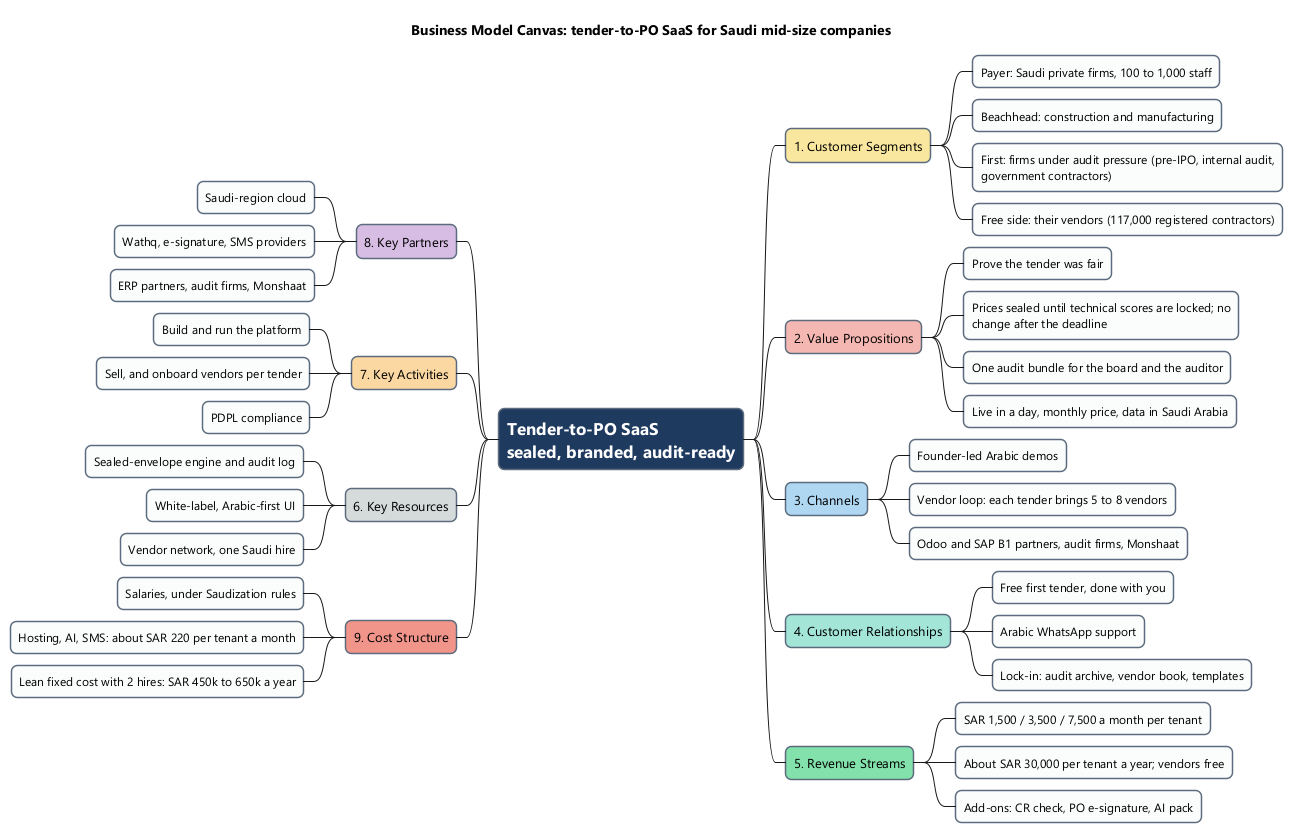

The diagram above was rendered by PlantUML. Its source (embedded in the PNG):
@startmindmap
!include _style.iuml
<style>
mindmapDiagram {
  node { Padding 8; Margin 6; RoundCorner 12; MaximumWidth 300; LineColor #5D6D7E }
  :depth(0) { BackgroundColor #1F3A5F; FontColor white; FontSize 17; FontStyle bold }
  :depth(2) { BackgroundColor #FBFCFC; FontSize 12 }
  .seg { BackgroundColor #F9E79F }
  .val { BackgroundColor #F5B7B1 }
  .chan { BackgroundColor #AED6F1 }
  .rel { BackgroundColor #A3E4D7 }
  .rev { BackgroundColor #82E0AA }
  .part { BackgroundColor #D7BDE2 }
  .act { BackgroundColor #FAD7A0 }
  .res { BackgroundColor #D5DBDB }
  .cost { BackgroundColor #F1948A }
}
</style>
title Business Model Canvas: tender-to-PO SaaS for Saudi mid-size companies
* Tender-to-PO SaaS\nsealed, branded, audit-ready
** 1. Customer Segments <<seg>>
*** Payer: Saudi private firms, 100 to 1,000 staff
*** Beachhead: construction and manufacturing
*** First: firms under audit pressure (pre-IPO, internal audit, government contractors)
*** Free side: their vendors (117,000 registered contractors)
** 2. Value Propositions <<val>>
*** Prove the tender was fair
*** Prices sealed until technical scores are locked; no change after the deadline
*** One audit bundle for the board and the auditor
*** Live in a day, monthly price, data in Saudi Arabia
** 3. Channels <<chan>>
*** Founder-led Arabic demos
*** Vendor loop: each tender brings 5 to 8 vendors
*** Odoo and SAP B1 partners, audit firms, Monshaat
** 4. Customer Relationships <<rel>>
*** Free first tender, done with you
*** Arabic WhatsApp support
*** Lock-in: audit archive, vendor book, templates
** 5. Revenue Streams <<rev>>
*** SAR 1,500 / 3,500 / 7,500 a month per tenant
*** About SAR 30,000 per tenant a year; vendors free
*** Add-ons: CR check, PO e-signature, AI pack
left side
** 8. Key Partners <<part>>
*** Saudi-region cloud
*** Wathq, e-signature, SMS providers
*** ERP partners, audit firms, Monshaat
** 7. Key Activities <<act>>
*** Build and run the platform
*** Sell, and onboard vendors per tender
*** PDPL compliance
** 6. Key Resources <<res>>
*** Sealed-envelope engine and audit log
*** White-label, Arabic-first UI
*** Vendor network, one Saudi hire
** 9. Cost Structure <<cost>>
*** Salaries, under Saudization rules
*** Hosting, AI, SMS: about SAR 220 per tenant a month
*** Lean fixed cost with 2 hires: SAR 450k to 650k a year
@endmindmap